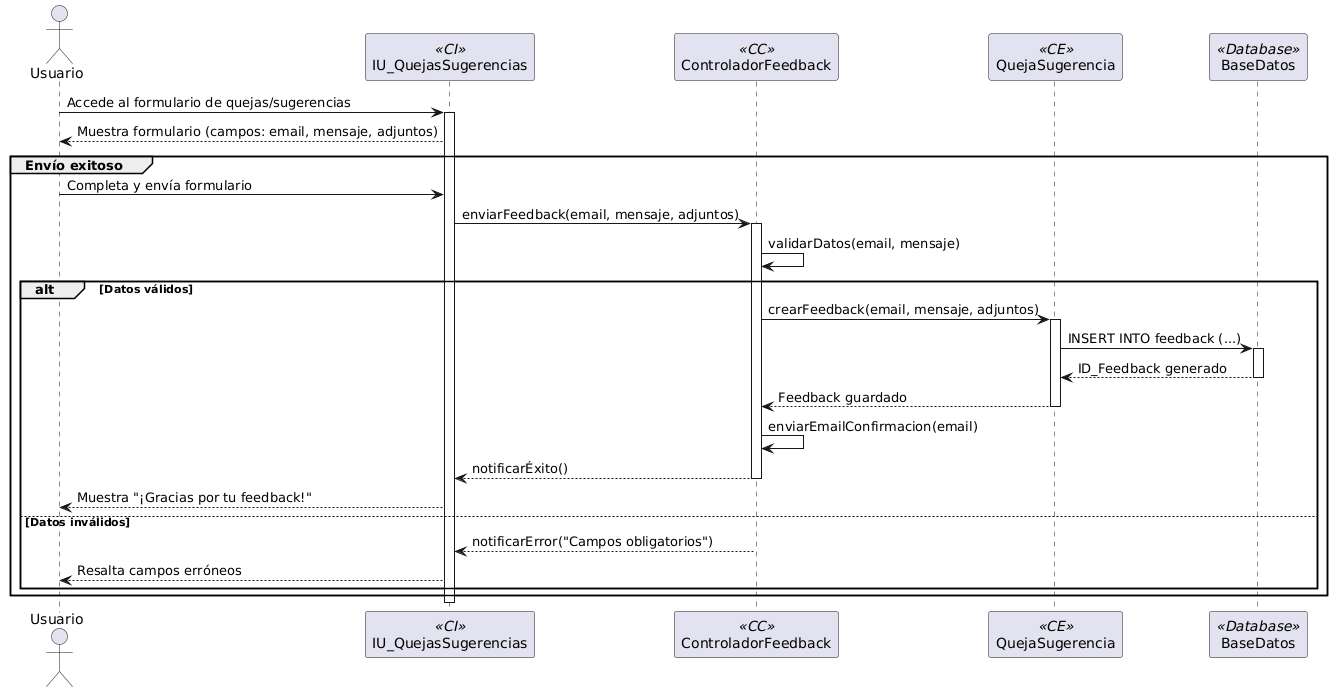

The diagram above was rendered by PlantUML. Its source (embedded in the PNG):
@startuml
actor Usuario
participant "IU_QuejasSugerencias" as Interfaz <<CI>>
participant "ControladorFeedback" as Controlador <<CC>>
participant "QuejaSugerencia" as Entidad <<CE>>
participant "BaseDatos" as BD <<Database>>

Usuario -> Interfaz: Accede al formulario de quejas/sugerencias
activate Interfaz
Interfaz --> Usuario: Muestra formulario (campos: email, mensaje, adjuntos)

group Envío exitoso
  Usuario -> Interfaz: Completa y envía formulario
  Interfaz -> Controlador: enviarFeedback(email, mensaje, adjuntos)
  activate Controlador

  Controlador -> Controlador: validarDatos(email, mensaje)
  alt Datos válidos
    Controlador -> Entidad: crearFeedback(email, mensaje, adjuntos)
    activate Entidad
    Entidad -> BD: INSERT INTO feedback (...)
    activate BD
    BD --> Entidad: ID_Feedback generado
    deactivate BD
    Entidad --> Controlador: Feedback guardado
    deactivate Entidad
    
    Controlador -> Controlador: enviarEmailConfirmacion(email)
    Controlador --> Interfaz: notificarÉxito()
    deactivate Controlador
    Interfaz --> Usuario: Muestra "¡Gracias por tu feedback!"
  else Datos inválidos
    Controlador --> Interfaz: notificarError("Campos obligatorios")
    deactivate Controlador
    Interfaz --> Usuario: Resalta campos erróneos
  end
end

deactivate Interfaz
@enduml